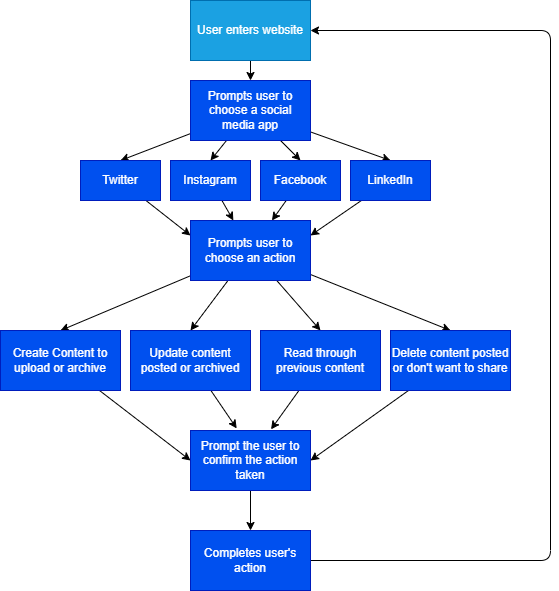

The diagram above was exported from draw.io. Its source (the exported page's mxGraphModel, read from the mxfile embedded in the PNG):
<mxGraphModel dx="434" dy="430" grid="1" gridSize="10" guides="1" tooltips="1" connect="1" arrows="1" fold="1" page="1" pageScale="1" pageWidth="850" pageHeight="1100" math="0" shadow="0">
  <root>
    <mxCell id="0" />
    <mxCell id="1" parent="0" />
    <mxCell id="4" style="edgeStyle=none;html=1;entryX=0.5;entryY=0;entryDx=0;entryDy=0;" parent="1" source="2" target="3" edge="1">
      <mxGeometry relative="1" as="geometry" />
    </mxCell>
    <mxCell id="2" value="User enters website" style="rounded=0;whiteSpace=wrap;html=1;fillColor=#1ba1e2;fontColor=#ffffff;strokeColor=#006EAF;" parent="1" vertex="1">
      <mxGeometry x="210" y="20" width="120" height="60" as="geometry" />
    </mxCell>
    <mxCell id="10" style="edgeStyle=none;html=1;entryX=0.5;entryY=0;entryDx=0;entryDy=0;" parent="1" source="3" target="5" edge="1">
      <mxGeometry relative="1" as="geometry" />
    </mxCell>
    <mxCell id="11" style="edgeStyle=none;html=1;entryX=0.5;entryY=0;entryDx=0;entryDy=0;" parent="1" source="3" target="6" edge="1">
      <mxGeometry relative="1" as="geometry" />
    </mxCell>
    <mxCell id="12" style="edgeStyle=none;html=1;entryX=0.5;entryY=0;entryDx=0;entryDy=0;" parent="1" source="3" target="7" edge="1">
      <mxGeometry relative="1" as="geometry" />
    </mxCell>
    <mxCell id="13" style="edgeStyle=none;html=1;entryX=0.5;entryY=0;entryDx=0;entryDy=0;" parent="1" source="3" edge="1">
      <mxGeometry relative="1" as="geometry">
        <mxPoint x="410.0000000000001" y="179.9999999999999" as="targetPoint" />
      </mxGeometry>
    </mxCell>
    <mxCell id="3" value="Prompts user to choose a social media app" style="rounded=0;whiteSpace=wrap;html=1;fillColor=#0050ef;fontColor=#ffffff;strokeColor=#001DBC;" parent="1" vertex="1">
      <mxGeometry x="210" y="100" width="120" height="60" as="geometry" />
    </mxCell>
    <mxCell id="15" style="edgeStyle=none;html=1;entryX=0;entryY=0.25;entryDx=0;entryDy=0;" parent="1" source="5" target="14" edge="1">
      <mxGeometry relative="1" as="geometry" />
    </mxCell>
    <mxCell id="5" value="Twitter" style="rounded=0;whiteSpace=wrap;html=1;fillColor=#0050ef;fontColor=#ffffff;strokeColor=#001DBC;" parent="1" vertex="1">
      <mxGeometry x="100" y="180" width="80" height="40" as="geometry" />
    </mxCell>
    <mxCell id="17" style="edgeStyle=none;html=1;" parent="1" source="6" target="14" edge="1">
      <mxGeometry relative="1" as="geometry" />
    </mxCell>
    <mxCell id="6" value="Instagram" style="rounded=0;whiteSpace=wrap;html=1;fillColor=#0050ef;fontColor=#ffffff;strokeColor=#001DBC;" parent="1" vertex="1">
      <mxGeometry x="190" y="180" width="80" height="40" as="geometry" />
    </mxCell>
    <mxCell id="18" style="edgeStyle=none;html=1;" parent="1" source="7" target="14" edge="1">
      <mxGeometry relative="1" as="geometry" />
    </mxCell>
    <mxCell id="7" value="Facebook" style="rounded=0;whiteSpace=wrap;html=1;fillColor=#0050ef;fontColor=#ffffff;strokeColor=#001DBC;" parent="1" vertex="1">
      <mxGeometry x="280" y="180" width="80" height="40" as="geometry" />
    </mxCell>
    <mxCell id="16" style="edgeStyle=none;html=1;entryX=1;entryY=0.25;entryDx=0;entryDy=0;" parent="1" target="14" edge="1">
      <mxGeometry relative="1" as="geometry">
        <mxPoint x="380.909090909091" y="219.9999999999999" as="sourcePoint" />
      </mxGeometry>
    </mxCell>
    <mxCell id="9" value="LinkedIn" style="rounded=0;whiteSpace=wrap;html=1;fillColor=#0050ef;fontColor=#ffffff;strokeColor=#001DBC;" parent="1" vertex="1">
      <mxGeometry x="370" y="180" width="80" height="40" as="geometry" />
    </mxCell>
    <mxCell id="23" style="edgeStyle=none;html=1;entryX=0.5;entryY=0;entryDx=0;entryDy=0;" parent="1" source="14" target="19" edge="1">
      <mxGeometry relative="1" as="geometry" />
    </mxCell>
    <mxCell id="24" style="edgeStyle=none;html=1;entryX=0.5;entryY=0;entryDx=0;entryDy=0;" parent="1" source="14" target="20" edge="1">
      <mxGeometry relative="1" as="geometry" />
    </mxCell>
    <mxCell id="25" style="edgeStyle=none;html=1;entryX=0.5;entryY=0;entryDx=0;entryDy=0;" parent="1" source="14" target="21" edge="1">
      <mxGeometry relative="1" as="geometry" />
    </mxCell>
    <mxCell id="26" style="edgeStyle=none;html=1;entryX=0.5;entryY=0;entryDx=0;entryDy=0;" parent="1" source="14" target="22" edge="1">
      <mxGeometry relative="1" as="geometry" />
    </mxCell>
    <mxCell id="14" value="Prompts user to choose an action" style="rounded=0;whiteSpace=wrap;html=1;fillColor=#0050ef;fontColor=#ffffff;strokeColor=#001DBC;" parent="1" vertex="1">
      <mxGeometry x="210" y="240" width="120" height="60" as="geometry" />
    </mxCell>
    <mxCell id="28" style="edgeStyle=none;html=1;entryX=0;entryY=0.5;entryDx=0;entryDy=0;" parent="1" source="19" target="27" edge="1">
      <mxGeometry relative="1" as="geometry" />
    </mxCell>
    <mxCell id="19" value="Create Content to upload or archive" style="rounded=0;whiteSpace=wrap;html=1;fillColor=#0050ef;fontColor=#ffffff;strokeColor=#001DBC;" parent="1" vertex="1">
      <mxGeometry x="20" y="350" width="120" height="60" as="geometry" />
    </mxCell>
    <mxCell id="29" style="edgeStyle=none;html=1;entryX=0.385;entryY=-0.035;entryDx=0;entryDy=0;entryPerimeter=0;" parent="1" source="20" target="27" edge="1">
      <mxGeometry relative="1" as="geometry">
        <mxPoint x="250" y="440" as="targetPoint" />
      </mxGeometry>
    </mxCell>
    <mxCell id="20" value="Update content posted or archived" style="rounded=0;whiteSpace=wrap;html=1;fillColor=#0050ef;fontColor=#ffffff;strokeColor=#001DBC;" parent="1" vertex="1">
      <mxGeometry x="150" y="350" width="120" height="60" as="geometry" />
    </mxCell>
    <mxCell id="30" style="edgeStyle=none;html=1;entryX=0.671;entryY=-0.019;entryDx=0;entryDy=0;entryPerimeter=0;" parent="1" source="21" target="27" edge="1">
      <mxGeometry relative="1" as="geometry" />
    </mxCell>
    <mxCell id="21" value="Read through previous content" style="rounded=0;whiteSpace=wrap;html=1;fillColor=#0050ef;fontColor=#ffffff;strokeColor=#001DBC;" parent="1" vertex="1">
      <mxGeometry x="280" y="350" width="120" height="60" as="geometry" />
    </mxCell>
    <mxCell id="31" style="edgeStyle=none;html=1;entryX=1;entryY=0.5;entryDx=0;entryDy=0;" parent="1" source="22" target="27" edge="1">
      <mxGeometry relative="1" as="geometry" />
    </mxCell>
    <mxCell id="22" value="Delete content posted or don't want to share" style="rounded=0;whiteSpace=wrap;html=1;fillColor=#0050ef;fontColor=#ffffff;strokeColor=#001DBC;" parent="1" vertex="1">
      <mxGeometry x="410" y="350" width="120" height="60" as="geometry" />
    </mxCell>
    <mxCell id="34" style="edgeStyle=none;html=1;entryX=0.5;entryY=0;entryDx=0;entryDy=0;" parent="1" source="27" target="32" edge="1">
      <mxGeometry relative="1" as="geometry" />
    </mxCell>
    <mxCell id="27" value="Prompt the user to confirm the action taken" style="rounded=0;whiteSpace=wrap;html=1;fillColor=#0050ef;fontColor=#ffffff;strokeColor=#001DBC;" parent="1" vertex="1">
      <mxGeometry x="210" y="450" width="120" height="60" as="geometry" />
    </mxCell>
    <mxCell id="35" style="edgeStyle=none;html=1;entryX=1;entryY=0.5;entryDx=0;entryDy=0;" parent="1" source="32" target="2" edge="1">
      <mxGeometry relative="1" as="geometry">
        <Array as="points">
          <mxPoint x="570" y="580" />
          <mxPoint x="570" y="50" />
        </Array>
      </mxGeometry>
    </mxCell>
    <mxCell id="32" value="Completes user's action" style="rounded=0;whiteSpace=wrap;html=1;fillColor=#0050ef;fontColor=#ffffff;strokeColor=#001DBC;" parent="1" vertex="1">
      <mxGeometry x="210" y="550" width="120" height="60" as="geometry" />
    </mxCell>
  </root>
</mxGraphModel>